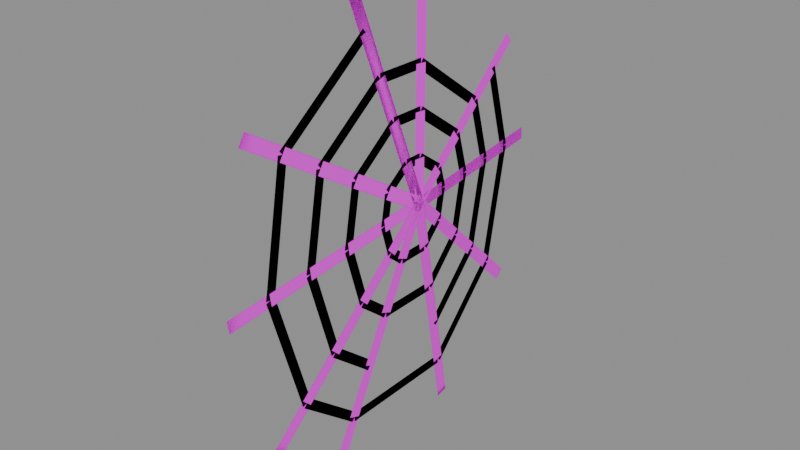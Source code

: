 # Source: prop.web_niche.blend  (saved by Blender 5.2.45; exported with 4.5.12 LTS)
import bpy
from mathutils import Matrix  # noqa: F401  (used for matrix-valued properties, if any)

bpy.ops.wm.read_factory_settings(use_empty=True)
scene = bpy.context.scene
scene.name = 'Scene'

# ---- images (referenced by path relative to the original .blend; pixels are not part of the script)
import os
ASSET_DIR = os.environ.get("B2B_ASSET_DIR", "")  # directory of the original .blend (textures are referenced by path, not embedded)
HERE = os.path.dirname(os.path.abspath(__file__))  # packed textures are extracted next to this script under _unpacked/

def load_image(name, relpath, width, height, colorspace="sRGB"):
    """Load a texture the original file referenced (path relative to the .blend, or extracted next to this script)."""
    p = next((c for c in (os.path.join(HERE, relpath), os.path.join(ASSET_DIR, relpath)) if relpath and os.path.exists(c)), "")
    if p:
        img = bpy.data.images.load(p, check_existing=True)
        img.name = name
    else:  # same state as the original file: an image datablock whose file is absent (Cycles renders it pink)
        img = bpy.data.images.new(name, width, height)
        img.source = "FILE"
        img.filepath = "//" + (relpath or name)
    img.colorspace_settings.name = colorspace
    return img
img_palette_png = load_image('palette.png', 'palette.png', 1024, 1024, 'sRGB')

# ---- materials (node trees are filled in below, after node groups)
mat_palette = bpy.data.materials.new('palette')

# ---- material node trees
mat_palette.use_nodes = True; mat_palette.node_tree.nodes.clear()
_N = mat_palette.node_tree.nodes; _L = mat_palette.node_tree.links
n0 = _N.new('ShaderNodeBsdfPrincipled'); n0.name = 'Principled BSDF'; n0.location = (-200, 100)
n0.inputs[2].default_value = 1.0
n0.inputs[10].default_value = 0.005
n1 = _N.new('ShaderNodeOutputMaterial'); n1.name = 'Material Output'; n1.location = (200, 100)
n2 = _N.new('ShaderNodeTexImage'); n2.name = 'Image Texture'; n2.location = (0, 0)
n2.image = img_palette_png
n2.interpolation = 'Closest'
_L.new(n0.outputs[0], n1.inputs[0])
_L.new(n2.outputs[0], n0.inputs[0])
n1.is_active_output = True

# ---- meshes
me_web_niche = bpy.data.meshes.new('web_niche')
me_web_niche.from_pydata([(0.3, 0.03955, 1.213), (0.27, 0.406, 1.226), (0.27, 0.4069, 1.2), (0.3, 0.04045, 1.187), (0.3, 0.04045, 1.187), (0.27, 0.4069, 1.2), (0.27, 0.406, 1.226), (0.3, 0.03955, 1.213), (0.3, 0.0322, 1.21), (0.27, 0.337, 1.439), (0.27, 0.3526, 1.418), (0.3, 0.0478, 1.19), (0.3, 0.0478, 1.19), (0.27, 0.3526, 1.418), (0.27, 0.337, 1.439), (0.3, 0.0322, 1.21), (0.3, 0.02706, 1.201), (0.27, 0.06767, 1.622), (0.27, 0.09355, 1.619), (0.3, 0.05294, 1.199), (0.3, 0.05294, 1.199), (0.27, 0.09355, 1.619), (0.27, 0.06767, 1.622), (0.3, 0.02706, 1.201), (0.3, 0.02764, 1.196), (0.27, -0.1098, 1.617), (0.27, -0.0851, 1.625), (0.3, 0.05236, 1.204), (0.3, 0.05236, 1.204), (0.27, -0.0851, 1.625), (0.27, -0.1098, 1.617), (0.3, 0.02764, 1.196), (0.3, 0.03313, 1.189), (0.27, -0.3488, 1.427), (0.27, -0.335, 1.449), (0.3, 0.04687, 1.211), (0.3, 0.04687, 1.211), (0.27, -0.335, 1.449), (0.27, -0.3488, 1.427), (0.3, 0.03313, 1.189), (0.3, 0.04182, 1.187), (0.27, -0.3938, 1.125), (0.27, -0.3974, 1.151), (0.3, 0.03818, 1.213), (0.3, 0.03818, 1.213), (0.27, -0.3974, 1.151), (0.27, -0.3938, 1.125), (0.3, 0.04182, 1.187), (0.3, 0.04939, 1.191), (0.27, -0.2982, 0.8279), (0.27, -0.317, 0.8458), (0.3, 0.03061, 1.209), (0.3, 0.03061, 1.209), (0.27, -0.317, 0.8458), (0.27, -0.2982, 0.8279), (0.3, 0.04939, 1.191), (0.3, 0.05206, 1.195), (0.27, -0.1437, 0.7071), (0.27, -0.1679, 0.7168), (0.3, 0.02794, 1.205), (0.3, 0.02794, 1.205), (0.27, -0.1679, 0.7168), (0.27, -0.1437, 0.7071), (0.3, 0.05206, 1.195), (0.3, 0.05264, 1.203), (0.27, 0.1702, 0.7159), (0.27, 0.145, 0.7098), (0.3, 0.02736, 1.197), (0.3, 0.02736, 1.197), (0.27, 0.145, 0.7098), (0.27, 0.1702, 0.7159), (0.3, 0.05264, 1.203), (0.3, 0.04889, 1.209), (0.27, 0.3573, 0.9206), (0.27, 0.3396, 0.9017), (0.3, 0.03111, 1.191), (0.3, 0.03111, 1.191), (0.27, 0.3396, 0.9017), (0.27, 0.3573, 0.9206), (0.3, 0.04889, 1.209), (0.294, 0.1037, 1.2), (0.294, 0.09135, 1.243), (0.294, 0.1106, 1.248), (0.294, 0.1229, 1.205), (0.294, 0.1229, 1.205), (0.294, 0.1106, 1.248), (0.294, 0.09135, 1.243), (0.294, 0.1037, 1.2), (0.294, 0.09509, 1.238), (0.294, 0.04224, 1.276), (0.294, 0.054, 1.292), (0.294, 0.1068, 1.254), (0.294, 0.1068, 1.254), (0.294, 0.054, 1.292), (0.294, 0.04224, 1.276), (0.294, 0.09509, 1.238), (0.294, 0.04808, 1.274), (0.294, 0.01246, 1.274), (0.294, 0.01255, 1.294), (0.294, 0.04817, 1.294), (0.294, 0.04817, 1.294), (0.294, 0.01255, 1.294), (0.294, 0.01246, 1.274), (0.294, 0.04808, 1.274), (0.294, 0.01851, 1.276), (0.294, -0.03038, 1.24), (0.294, -0.04239, 1.256), (0.294, 0.006503, 1.292), (0.294, 0.006503, 1.292), (0.294, -0.04239, 1.256), (0.294, -0.03038, 1.24), (0.294, 0.01851, 1.276), (0.294, -0.02654, 1.246), (0.294, -0.03728, 1.186), (0.294, -0.05697, 1.189), (0.294, -0.04623, 1.249), (0.294, -0.04623, 1.249), (0.294, -0.05697, 1.189), (0.294, -0.03728, 1.186), (0.294, -0.02654, 1.246), (0.294, -0.03752, 1.19), (0.294, -0.01992, 1.13), (0.294, -0.03911, 1.125), (0.294, -0.05672, 1.185), (0.294, -0.05672, 1.185), (0.294, -0.03911, 1.125), (0.294, -0.01992, 1.13), (0.294, -0.03752, 1.19), (0.294, -0.02316, 1.135), (0.294, 0.007191, 1.11), (0.294, -0.005516, 1.095), (0.294, -0.03587, 1.12), (0.294, -0.03587, 1.12), (0.294, -0.005516, 1.095), (0.294, 0.007191, 1.11), (0.294, -0.02316, 1.135), (0.294, 0.0008092, 1.112), (0.294, 0.06349, 1.113), (0.294, 0.06355, 1.093), (0.294, 0.000865, 1.092), (0.294, 0.000865, 1.092), (0.294, 0.06355, 1.093), (0.294, 0.06349, 1.113), (0.294, 0.0008092, 1.112), (0.294, 0.05632, 1.11), (0.294, 0.09448, 1.149), (0.294, 0.1089, 1.135), (0.294, 0.07073, 1.096), (0.294, 0.07073, 1.096), (0.294, 0.1089, 1.135), (0.294, 0.09448, 1.149), (0.294, 0.05632, 1.11), (0.294, 0.09187, 1.144), (0.294, 0.1035, 1.204), (0.294, 0.1231, 1.201), (0.294, 0.1115, 1.14), (0.294, 0.1115, 1.14), (0.294, 0.1231, 1.201), (0.294, 0.1035, 1.204), (0.294, 0.09187, 1.144), (0.288, 0.1769, 1.202), (0.288, 0.1523, 1.289), (0.288, 0.1715, 1.294), (0.288, 0.1962, 1.208), (0.288, 0.1962, 1.208), (0.288, 0.1715, 1.294), (0.288, 0.1523, 1.289), (0.288, 0.1769, 1.202), (0.288, 0.1561, 1.283), (0.288, 0.05037, 1.36), (0.288, 0.06212, 1.376), (0.288, 0.1678, 1.3), (0.288, 0.1678, 1.3), (0.288, 0.06212, 1.376), (0.288, 0.05037, 1.36), (0.288, 0.1561, 1.283), (0.288, 0.0562, 1.358), (0.288, -0.01503, 1.359), (0.288, -0.01494, 1.379), (0.288, 0.05629, 1.378), (0.288, 0.05629, 1.378), (0.288, -0.01494, 1.379), (0.288, -0.01503, 1.359), (0.288, 0.0562, 1.358), (0.288, -0.008979, 1.361), (0.288, -0.1068, 1.287), (0.288, -0.1188, 1.303), (0.288, -0.02099, 1.377), (0.288, -0.02099, 1.377), (0.288, -0.1188, 1.303), (0.288, -0.1068, 1.287), (0.288, -0.008979, 1.361), (0.288, -0.1029, 1.293), (0.288, -0.1244, 1.174), (0.288, -0.1441, 1.177), (0.288, -0.1226, 1.297), (0.288, -0.1226, 1.297), (0.288, -0.1441, 1.177), (0.288, -0.1244, 1.174), (0.288, -0.1029, 1.293), (0.288, -0.1246, 1.178), (0.288, -0.08943, 1.058), (0.288, -0.1086, 1.052), (0.288, -0.1438, 1.172), (0.288, -0.1438, 1.172), (0.288, -0.1086, 1.052), (0.288, -0.08943, 1.058), (0.288, -0.1246, 1.178), (0.288, -0.09268, 1.062), (0.288, -0.03197, 1.013), (0.288, -0.04468, 0.9971), (0.288, -0.1054, 1.047), (0.288, -0.1054, 1.047), (0.288, -0.04468, 0.9971), (0.288, -0.03197, 1.013), (0.288, -0.09268, 1.062), (0.288, -0.03835, 1.015), (0.288, 0.08701, 1.015), (0.288, 0.08707, 0.9951), (0.288, -0.0383, 0.9948), (0.288, -0.0383, 0.9948), (0.288, 0.08707, 0.9951), (0.288, 0.08701, 1.015), (0.288, -0.03835, 1.015), (0.288, 0.07984, 1.012), (0.288, 0.1562, 1.091), (0.288, 0.1706, 1.078), (0.288, 0.09425, 0.9982), (0.288, 0.09425, 0.9982), (0.288, 0.1706, 1.078), (0.288, 0.1562, 1.091), (0.288, 0.07984, 1.012), (0.288, 0.1536, 1.086), (0.288, 0.1767, 1.207), (0.288, 0.1964, 1.203), (0.288, 0.1732, 1.083), (0.288, 0.1732, 1.083), (0.288, 0.1964, 1.203), (0.288, 0.1767, 1.207), (0.288, 0.1536, 1.086), (0.282, 0.2502, 1.205), (0.282, 0.2133, 1.334), (0.282, 0.2325, 1.34), (0.282, 0.2695, 1.21), (0.282, 0.2695, 1.21), (0.282, 0.2325, 1.34), (0.282, 0.2133, 1.334), (0.282, 0.2502, 1.205), (0.282, 0.217, 1.329), (0.282, 0.05849, 1.444), (0.282, 0.07024, 1.46), (0.282, 0.2288, 1.345), (0.282, 0.2288, 1.345), (0.282, 0.07024, 1.46), (0.282, 0.05849, 1.444), (0.282, 0.217, 1.329), (0.282, 0.06432, 1.442), (0.282, -0.04252, 1.443), (0.282, -0.04243, 1.463), (0.282, 0.06441, 1.462), (0.282, 0.06441, 1.462), (0.282, -0.04243, 1.463), (0.282, -0.04252, 1.443), (0.282, 0.06432, 1.442), (0.282, -0.03647, 1.445), (0.282, -0.1831, 1.335), (0.282, -0.1952, 1.351), (0.282, -0.04848, 1.461), (0.282, -0.04848, 1.461), (0.282, -0.1952, 1.351), (0.282, -0.1831, 1.335), (0.282, -0.03647, 1.445), (0.282, -0.1793, 1.341), (0.282, -0.2115, 1.161), (0.282, -0.2312, 1.165), (0.282, -0.199, 1.344), (0.282, -0.199, 1.344), (0.282, -0.2312, 1.165), (0.282, -0.2115, 1.161), (0.282, -0.1793, 1.341), (0.282, -0.2118, 1.166), (0.282, -0.1589, 0.9849), (0.282, -0.1781, 0.9793), (0.282, -0.231, 1.16), (0.282, -0.231, 1.16), (0.282, -0.1781, 0.9793), (0.282, -0.1589, 0.9849), (0.282, -0.2118, 1.166), (0.282, -0.1622, 0.9898), (0.282, -0.07114, 0.9149), (0.282, -0.08384, 0.8995), (0.282, -0.1749, 0.9744), (0.282, -0.1749, 0.9744), (0.282, -0.08384, 0.8995), (0.282, -0.07114, 0.9149), (0.282, -0.1622, 0.9898), (0.282, 0.1034, 0.9147), (0.282, 0.2179, 1.034), (0.282, 0.2323, 1.02), (0.282, 0.1178, 0.9008), (0.282, 0.1178, 0.9008), (0.282, 0.2323, 1.02), (0.282, 0.2179, 1.034), (0.282, 0.1034, 0.9147), (0.282, 0.2152, 1.029), (0.282, 0.25, 1.209), (0.282, 0.2697, 1.206), (0.282, 0.2349, 1.025), (0.282, 0.2349, 1.025), (0.282, 0.2697, 1.206), (0.282, 0.25, 1.209), (0.282, 0.2152, 1.029), (0.276, 0.3235, 1.207), (0.276, 0.2742, 1.38), (0.276, 0.2935, 1.386), (0.276, 0.3427, 1.213), (0.276, 0.3427, 1.213), (0.276, 0.2935, 1.386), (0.276, 0.2742, 1.38), (0.276, 0.3235, 1.207), (0.276, -0.06396, 1.529), (0.276, -0.2595, 1.382), (0.276, -0.2715, 1.398), (0.276, -0.07597, 1.545), (0.276, -0.07597, 1.545), (0.276, -0.2715, 1.398), (0.276, -0.2595, 1.382), (0.276, -0.06396, 1.529), (0.276, -0.2557, 1.389), (0.276, -0.2986, 1.149), (0.276, -0.3183, 1.152), (0.276, -0.2754, 1.392), (0.276, -0.2754, 1.392), (0.276, -0.3183, 1.152), (0.276, -0.2986, 1.149), (0.276, -0.2557, 1.389), (0.276, -0.2989, 1.153), (0.276, -0.2285, 0.9123), (0.276, -0.2477, 0.9067), (0.276, -0.3181, 1.148), (0.276, -0.3181, 1.148), (0.276, -0.2477, 0.9067), (0.276, -0.2285, 0.9123), (0.276, -0.2989, 1.153), (0.276, -0.2317, 0.9172), (0.276, -0.1103, 0.8173), (0.276, -0.123, 0.8019), (0.276, -0.2444, 0.9018), (0.276, -0.2444, 0.9018), (0.276, -0.123, 0.8019), (0.276, -0.1103, 0.8173), (0.276, -0.2317, 0.9172), (0.276, -0.1167, 0.8196), (0.276, 0.1341, 0.8203), (0.276, 0.1341, 0.8003), (0.276, -0.1166, 0.7996), (0.276, -0.1166, 0.7996), (0.276, 0.1341, 0.8003), (0.276, 0.1341, 0.8203), (0.276, -0.1167, 0.8196), (0.276, 0.1269, 0.8172), (0.276, 0.2795, 0.9759), (0.276, 0.294, 0.962), (0.276, 0.1413, 0.8034), (0.276, 0.1413, 0.8034), (0.276, 0.294, 0.962), (0.276, 0.2795, 0.9759), (0.276, 0.1269, 0.8172), (0.276, 0.2769, 0.9708), (0.276, 0.3233, 1.212), (0.276, 0.3429, 1.208), (0.276, 0.2966, 0.967), (0.276, 0.2966, 0.967), (0.276, 0.3429, 1.208), (0.276, 0.3233, 1.212), (0.276, 0.2769, 0.9708)], [], [(0, 3, 2, 1), (4, 7, 6, 5), (8, 11, 10, 9), (12, 15, 14, 13), (16, 19, 18, 17), (20, 23, 22, 21), (24, 27, 26, 25), (28, 31, 30, 29), (32, 35, 34, 33), (36, 39, 38, 37), (40, 43, 42, 41), (44, 47, 46, 45), (48, 51, 50, 49), (52, 55, 54, 53), (56, 59, 58, 57), (60, 63, 62, 61), (64, 67, 66, 65), (68, 71, 70, 69), (72, 75, 74, 73), (76, 79, 78, 77), (80, 83, 82, 81), (84, 87, 86, 85), (88, 91, 90, 89), (92, 95, 94, 93), (96, 99, 98, 97), (100, 103, 102, 101), (104, 107, 106, 105), (108, 111, 110, 109), (112, 115, 114, 113), (116, 119, 118, 117), (120, 123, 122, 121), (124, 127, 126, 125), (128, 131, 130, 129), (132, 135, 134, 133), (136, 139, 138, 137), (140, 143, 142, 141), (144, 147, 146, 145), (148, 151, 150, 149), (152, 155, 154, 153), (156, 159, 158, 157), (160, 163, 162, 161), (164, 167, 166, 165), (168, 171, 170, 169), (172, 175, 174, 173), (176, 179, 178, 177), (180, 183, 182, 181), (184, 187, 186, 185), (188, 191, 190, 189), (192, 195, 194, 193), (196, 199, 198, 197), (200, 203, 202, 201), (204, 207, 206, 205), (208, 211, 210, 209), (212, 215, 214, 213), (216, 219, 218, 217), (220, 223, 222, 221), (224, 227, 226, 225), (228, 231, 230, 229), (232, 235, 234, 233), (236, 239, 238, 237), (240, 243, 242, 241), (244, 247, 246, 245), (248, 251, 250, 249), (252, 255, 254, 253), (256, 259, 258, 257), (260, 263, 262, 261), (264, 267, 266, 265), (268, 271, 270, 269), (272, 275, 274, 273), (276, 279, 278, 277), (280, 283, 282, 281), (284, 287, 286, 285), (288, 291, 290, 289), (292, 295, 294, 293), (296, 299, 298, 297), (300, 303, 302, 301), (304, 307, 306, 305), (308, 311, 310, 309), (312, 315, 314, 313), (316, 319, 318, 317), (320, 323, 322, 321), (324, 327, 326, 325), (328, 331, 330, 329), (332, 335, 334, 333), (336, 339, 338, 337), (340, 343, 342, 341), (344, 347, 346, 345), (348, 351, 350, 349), (352, 355, 354, 353), (356, 359, 358, 357), (360, 363, 362, 361), (364, 367, 366, 365), (368, 371, 370, 369), (372, 375, 374, 373)])
_uv = me_web_niche.uv_layers.new(name='UVMap')
_uv.uv.foreach_set('vector', [0.1875, 0.8333, 0.1875, 0.8333, 0.1875, 0.8333, 0.1875, 0.8333, 0.1875, 0.8333, 0.1875, 0.8333, 0.1875, 0.8333, 0.1875, 0.8333, 0.0625, 0.05556, 0.0625, 0.05556, 0.0625, 0.05556, 0.0625, 0.05556, 0.0625, 0.05556, 0.0625, 0.05556, 0.0625, 0.05556, 0.0625, 0.05556, 0.1875, 0.8333, 0.1875, 0.8333, 0.1875, 0.8333, 0.1875, 0.8333, 0.1875, 0.8333, 0.1875, 0.8333, 0.1875, 0.8333, 0.1875, 0.8333, 0.0625, 0.05556, 0.0625, 0.05556, 0.0625, 0.05556, 0.0625, 0.05556, 0.0625, 0.05556, 0.0625, 0.05556, 0.0625, 0.05556, 0.0625, 0.05556, 0.1875, 0.8333, 0.1875, 0.8333, 0.1875, 0.8333, 0.1875, 0.8333, 0.1875, 0.8333, 0.1875, 0.8333, 0.1875, 0.8333, 0.1875, 0.8333, 0.0625, 0.05556, 0.0625, 0.05556, 0.0625, 0.05556, 0.0625, 0.05556, 0.0625, 0.05556, 0.0625, 0.05556, 0.0625, 0.05556, 0.0625, 0.05556, 0.1875, 0.8333, 0.1875, 0.8333, 0.1875, 0.8333, 0.1875, 0.8333, 0.1875, 0.8333, 0.1875, 0.8333, 0.1875, 0.8333, 0.1875, 0.8333, 0.0625, 0.05556, 0.0625, 0.05556, 0.0625, 0.05556, 0.0625, 0.05556, 0.0625, 0.05556, 0.0625, 0.05556, 0.0625, 0.05556, 0.0625, 0.05556, 0.1875, 0.8333, 0.1875, 0.8333, 0.1875, 0.8333, 0.1875, 0.8333, 0.1875, 0.8333, 0.1875, 0.8333, 0.1875, 0.8333, 0.1875, 0.8333, 0.0625, 0.05556, 0.0625, 0.05556, 0.0625, 0.05556, 0.0625, 0.05556, 0.0625, 0.05556, 0.0625, 0.05556, 0.0625, 0.05556, 0.0625, 0.05556, 0.0625, 0.05556, 0.0625, 0.05556, 0.0625, 0.05556, 0.0625, 0.05556, 0.0625, 0.05556, 0.0625, 0.05556, 0.0625, 0.05556, 0.0625, 0.05556, 0.0625, 0.05556, 0.0625, 0.05556, 0.0625, 0.05556, 0.0625, 0.05556, 0.0625, 0.05556, 0.0625, 0.05556, 0.0625, 0.05556, 0.0625, 0.05556, 0.0625, 0.05556, 0.0625, 0.05556, 0.0625, 0.05556, 0.0625, 0.05556, 0.0625, 0.05556, 0.0625, 0.05556, 0.0625, 0.05556, 0.0625, 0.05556, 0.0625, 0.05556, 0.0625, 0.05556, 0.0625, 0.05556, 0.0625, 0.05556, 0.0625, 0.05556, 0.0625, 0.05556, 0.0625, 0.05556, 0.0625, 0.05556, 0.0625, 0.05556, 0.0625, 0.05556, 0.0625, 0.05556, 0.0625, 0.05556, 0.0625, 0.05556, 0.0625, 0.05556, 0.0625, 0.05556, 0.0625, 0.05556, 0.0625, 0.05556, 0.0625, 0.05556, 0.0625, 0.05556, 0.0625, 0.05556, 0.0625, 0.05556, 0.0625, 0.05556, 0.0625, 0.05556, 0.0625, 0.05556, 0.0625, 0.05556, 0.0625, 0.05556, 0.0625, 0.05556, 0.0625, 0.05556, 0.0625, 0.05556, 0.0625, 0.05556, 0.0625, 0.05556, 0.0625, 0.05556, 0.0625, 0.05556, 0.0625, 0.05556, 0.0625, 0.05556, 0.0625, 0.05556, 0.0625, 0.05556, 0.0625, 0.05556, 0.0625, 0.05556, 0.0625, 0.05556, 0.0625, 0.05556, 0.0625, 0.05556, 0.0625, 0.05556, 0.0625, 0.05556, 0.0625, 0.05556, 0.0625, 0.05556, 0.0625, 0.05556, 0.0625, 0.05556, 0.0625, 0.05556, 0.0625, 0.05556, 0.0625, 0.05556, 0.0625, 0.05556, 0.0625, 0.05556, 0.0625, 0.05556, 0.0625, 0.05556, 0.0625, 0.05556, 0.0625, 0.05556, 0.0625, 0.05556, 0.0625, 0.05556, 0.0625, 0.05556, 0.0625, 0.05556, 0.0625, 0.05556, 0.0625, 0.05556, 0.0625, 0.05556, 0.0625, 0.05556, 0.0625, 0.05556, 0.0625, 0.05556, 0.0625, 0.05556, 0.0625, 0.05556, 0.0625, 0.05556, 0.0625, 0.05556, 0.0625, 0.05556, 0.0625, 0.05556, 0.0625, 0.05556, 0.0625, 0.05556, 0.0625, 0.05556, 0.0625, 0.05556, 0.0625, 0.05556, 0.0625, 0.05556, 0.0625, 0.05556, 0.0625, 0.05556, 0.0625, 0.05556, 0.0625, 0.05556, 0.0625, 0.05556, 0.0625, 0.05556, 0.0625, 0.05556, 0.0625, 0.05556, 0.0625, 0.05556, 0.0625, 0.05556, 0.0625, 0.05556, 0.0625, 0.05556, 0.0625, 0.05556, 0.0625, 0.05556, 0.0625, 0.05556, 0.0625, 0.05556, 0.0625, 0.05556, 0.0625, 0.05556, 0.0625, 0.05556, 0.0625, 0.05556, 0.0625, 0.05556, 0.0625, 0.05556, 0.0625, 0.05556, 0.0625, 0.05556, 0.0625, 0.05556, 0.0625, 0.05556, 0.0625, 0.05556, 0.0625, 0.05556, 0.0625, 0.05556, 0.0625, 0.05556, 0.0625, 0.05556, 0.0625, 0.05556, 0.0625, 0.05556, 0.0625, 0.05556, 0.0625, 0.05556, 0.0625, 0.05556, 0.0625, 0.05556, 0.0625, 0.05556, 0.0625, 0.05556, 0.0625, 0.05556, 0.0625, 0.05556, 0.0625, 0.05556, 0.0625, 0.05556, 0.0625, 0.05556, 0.0625, 0.05556, 0.0625, 0.05556, 0.0625, 0.05556, 0.0625, 0.05556, 0.0625, 0.05556, 0.0625, 0.05556, 0.0625, 0.05556, 0.0625, 0.05556, 0.0625, 0.05556, 0.0625, 0.05556, 0.0625, 0.05556, 0.0625, 0.05556, 0.0625, 0.05556, 0.0625, 0.05556, 0.0625, 0.05556, 0.0625, 0.05556, 0.0625, 0.05556, 0.0625, 0.05556, 0.0625, 0.05556, 0.0625, 0.05556, 0.0625, 0.05556, 0.0625, 0.05556, 0.0625, 0.05556, 0.0625, 0.05556, 0.0625, 0.05556, 0.0625, 0.05556, 0.0625, 0.05556, 0.0625, 0.05556, 0.0625, 0.05556, 0.0625, 0.05556, 0.0625, 0.05556, 0.0625, 0.05556, 0.0625, 0.05556, 0.0625, 0.05556, 0.0625, 0.05556, 0.0625, 0.05556, 0.0625, 0.05556, 0.0625, 0.05556, 0.0625, 0.05556, 0.0625, 0.05556, 0.0625, 0.05556, 0.0625, 0.05556, 0.0625, 0.05556, 0.0625, 0.05556, 0.0625, 0.05556, 0.0625, 0.05556, 0.0625, 0.05556, 0.0625, 0.05556, 0.0625, 0.05556, 0.0625, 0.05556, 0.0625, 0.05556, 0.0625, 0.05556, 0.0625, 0.05556, 0.0625, 0.05556, 0.0625, 0.05556, 0.0625, 0.05556, 0.0625, 0.05556, 0.0625, 0.05556, 0.0625, 0.05556, 0.0625, 0.05556, 0.0625, 0.05556, 0.0625, 0.05556, 0.0625, 0.05556, 0.0625, 0.05556, 0.0625, 0.05556, 0.0625, 0.05556, 0.0625, 0.05556, 0.0625, 0.05556, 0.0625, 0.05556, 0.0625, 0.05556, 0.0625, 0.05556, 0.0625, 0.05556, 0.0625, 0.05556, 0.0625, 0.05556, 0.0625, 0.05556, 0.0625, 0.05556, 0.0625, 0.05556, 0.0625, 0.05556, 0.0625, 0.05556, 0.0625, 0.05556, 0.0625, 0.05556, 0.0625, 0.05556, 0.0625, 0.05556, 0.0625, 0.05556, 0.0625, 0.05556, 0.0625, 0.05556, 0.0625, 0.05556, 0.0625, 0.05556, 0.0625, 0.05556, 0.0625, 0.05556, 0.0625, 0.05556, 0.0625, 0.05556, 0.0625, 0.05556, 0.0625, 0.05556, 0.0625, 0.05556, 0.0625, 0.05556, 0.0625, 0.05556, 0.0625, 0.05556, 0.0625, 0.05556, 0.0625, 0.05556, 0.0625, 0.05556, 0.0625, 0.05556, 0.0625, 0.05556, 0.0625, 0.05556, 0.0625, 0.05556, 0.0625, 0.05556, 0.0625, 0.05556, 0.0625, 0.05556, 0.0625, 0.05556, 0.0625, 0.05556, 0.0625, 0.05556, 0.0625, 0.05556, 0.0625, 0.05556, 0.0625, 0.05556, 0.0625, 0.05556, 0.0625, 0.05556, 0.0625, 0.05556, 0.0625, 0.05556, 0.0625, 0.05556, 0.0625, 0.05556, 0.0625, 0.05556, 0.0625, 0.05556, 0.0625, 0.05556, 0.0625, 0.05556, 0.0625, 0.05556, 0.0625, 0.05556, 0.0625, 0.05556, 0.0625, 0.05556, 0.0625, 0.05556, 0.0625, 0.05556, 0.0625, 0.05556, 0.0625, 0.05556, 0.0625, 0.05556, 0.0625, 0.05556, 0.0625, 0.05556, 0.0625, 0.05556, 0.0625, 0.05556, 0.0625, 0.05556, 0.0625, 0.05556, 0.0625, 0.05556, 0.0625, 0.05556, 0.0625, 0.05556, 0.0625, 0.05556, 0.0625, 0.05556, 0.0625, 0.05556, 0.0625, 0.05556, 0.0625, 0.05556, 0.0625, 0.05556, 0.0625, 0.05556])
me_web_niche.materials.append(mat_palette)
me_web_niche.update()

# ---- objects
ob_web_niche = bpy.data.objects.new('web_niche', me_web_niche)

# ---- transforms, parenting, visibility, modifiers, constraints
ob_web_niche.location = (0.0, 0.0, 0.0)

# ---- collection membership
scene.collection.objects.link(ob_web_niche)

# ---- scene / render settings (as saved in the file)
scene.frame_start = 1; scene.frame_end = 250; scene.frame_set(1)
scene.render.engine = 'BLENDER_EEVEE_NEXT'
scene.render.bake_bias = 0.0
scene.render.bake_samples = 0
scene.render.compositor_device = 'GPU'
scene.eevee.use_volume_custom_range = False
scene.eevee.fast_gi_thickness_near = 0.1
scene.eevee.fast_gi_thickness_far = 0.0
scene.eevee.ray_tracing_options.screen_trace_thickness = 0.1
bpy.context.view_layer.update()

# ---- added for rendering (the .blend has no active camera and no usable light): camera, sun + grey world if the file has none
cam_auto = bpy.data.cameras.new('AutoCamera')
cam_auto.lens = 50.0
cam_auto.sensor_width = 36.0
cam_auto.clip_end = 1000.0
ob_auto_camera = bpy.data.objects.new('AutoCamera', cam_auto)
scene.collection.objects.link(ob_auto_camera)
ob_auto_camera.location = (1.41481, -1.35106, 2.07016)
ob_auto_camera.rotation_euler = (1.09748, -7.21219e-08, 0.694738)
scene.camera = ob_auto_camera
light_auto_sun = bpy.data.lights.new('AutoSun', 'SUN')
light_auto_sun.energy = 3.0
light_auto_sun.angle = 0.0523599
ob_auto_sun = bpy.data.objects.new('AutoSun', light_auto_sun)
scene.collection.objects.link(ob_auto_sun)
ob_auto_sun.rotation_euler = (0.872665, 0.174533, 0.523599)
if scene.world is None:
    world_auto = bpy.data.worlds.new('AutoWorld')
    world_auto.color = (0.3, 0.3, 0.3)
    scene.world = world_auto
bpy.context.view_layer.update()

